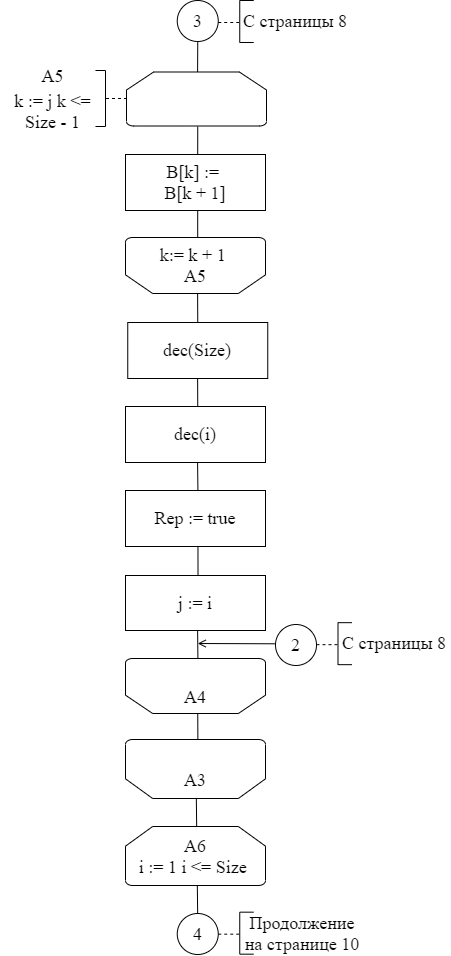

The diagram above was exported from draw.io. Its source (the exported page's mxGraphModel, read from the mxfile embedded in the PNG):
<mxGraphModel dx="1422" dy="762" grid="1" gridSize="14" guides="1" tooltips="1" connect="1" arrows="1" fold="1" page="1" pageScale="1" pageWidth="827" pageHeight="1169" math="0" shadow="0">
  <root>
    <mxCell id="0" />
    <mxCell id="1" parent="0" />
    <mxCell id="p77lYaRdRUuy1M874pAF-77" value="&lt;font style=&quot;font-size: 18px&quot;&gt;3&lt;/font&gt;" style="ellipse;whiteSpace=wrap;html=1;aspect=fixed;rounded=0;fontFamily=Times New Roman;fontSize=14;strokeWidth=1;" parent="1" vertex="1">
      <mxGeometry x="554.75" y="140" width="41" height="41" as="geometry" />
    </mxCell>
    <mxCell id="rD_G4ppQFx0NwC18gEqJ-21" value="&lt;font style=&quot;font-size: 18px&quot;&gt;j := i&lt;/font&gt;" style="rounded=0;whiteSpace=wrap;html=1;fontFamily=Times New Roman;fontSize=14;strokeWidth=1;" parent="1" vertex="1">
      <mxGeometry x="503" y="715" width="140" height="55" as="geometry" />
    </mxCell>
    <mxCell id="rD_G4ppQFx0NwC18gEqJ-24" value="" style="endArrow=none;html=1;rounded=0;fontFamily=Times New Roman;fontSize=14;" parent="1" edge="1">
      <mxGeometry width="50" height="50" relative="1" as="geometry">
        <mxPoint x="575.4" y="798" as="sourcePoint" />
        <mxPoint x="575.11" y="770" as="targetPoint" />
      </mxGeometry>
    </mxCell>
    <mxCell id="rD_G4ppQFx0NwC18gEqJ-25" value="&lt;font style=&quot;font-size: 18px&quot;&gt;&amp;nbsp;&lt;br&gt;А4&lt;/font&gt;" style="strokeWidth=1;html=1;shape=mxgraph.flowchart.loop_limit;whiteSpace=wrap;rounded=0;fontFamily=Times New Roman;fontSize=14;direction=west;align=center;" parent="1" vertex="1">
      <mxGeometry x="503" y="798" width="140" height="55" as="geometry" />
    </mxCell>
    <mxCell id="rD_G4ppQFx0NwC18gEqJ-26" value="&lt;font style=&quot;font-size: 18px&quot;&gt;&amp;nbsp;&lt;br&gt;А3&lt;/font&gt;" style="strokeWidth=1;html=1;shape=mxgraph.flowchart.loop_limit;whiteSpace=wrap;rounded=0;fontFamily=Times New Roman;fontSize=14;direction=west;align=center;" parent="1" vertex="1">
      <mxGeometry x="503" y="879" width="140" height="59" as="geometry" />
    </mxCell>
    <mxCell id="rD_G4ppQFx0NwC18gEqJ-42" value="" style="endArrow=open;html=1;rounded=0;fontFamily=Times New Roman;fontSize=14;endFill=0;" parent="1" edge="1">
      <mxGeometry width="50" height="50" relative="1" as="geometry">
        <mxPoint x="652.5" y="783.29" as="sourcePoint" />
        <mxPoint x="575.25" y="783" as="targetPoint" />
      </mxGeometry>
    </mxCell>
    <mxCell id="OME_I54FVbPok9RR3NWe-1" value="&lt;font style=&quot;font-size: 18px&quot;&gt;dec(Size)&lt;/font&gt;" style="rounded=0;whiteSpace=wrap;html=1;fontFamily=Times New Roman;fontSize=14;strokeWidth=1;" parent="1" vertex="1">
      <mxGeometry x="505.25" y="462" width="140" height="56" as="geometry" />
    </mxCell>
    <mxCell id="OME_I54FVbPok9RR3NWe-2" value="" style="endArrow=none;html=1;rounded=0;fontFamily=Times New Roman;fontSize=14;exitX=0.518;exitY=0.007;exitDx=0;exitDy=0;exitPerimeter=0;" parent="1" edge="1" source="rD_G4ppQFx0NwC18gEqJ-21">
      <mxGeometry width="50" height="50" relative="1" as="geometry">
        <mxPoint x="575.05" y="714" as="sourcePoint" />
        <mxPoint x="575.4599999999999" y="686" as="targetPoint" />
      </mxGeometry>
    </mxCell>
    <mxCell id="tnIpu2wfFmR8L_1Mcf-Q-1" value="&lt;font style=&quot;font-size: 18px&quot;&gt;2&lt;/font&gt;" style="ellipse;whiteSpace=wrap;html=1;aspect=fixed;rounded=0;fontFamily=Times New Roman;fontSize=14;strokeWidth=1;" parent="1" vertex="1">
      <mxGeometry x="653" y="764" width="41" height="41" as="geometry" />
    </mxCell>
    <mxCell id="tnIpu2wfFmR8L_1Mcf-Q-5" value="" style="endArrow=none;html=1;rounded=0;fontFamily=Times New Roman;fontSize=14;exitX=0.483;exitY=0.992;exitDx=0;exitDy=0;exitPerimeter=0;entryX=0.484;entryY=-0.008;entryDx=0;entryDy=0;entryPerimeter=0;" parent="1" source="rD_G4ppQFx0NwC18gEqJ-26" edge="1" target="rD_G4ppQFx0NwC18gEqJ-25">
      <mxGeometry width="50" height="50" relative="1" as="geometry">
        <mxPoint x="573" y="868" as="sourcePoint" />
        <mxPoint x="572.7099999999998" y="853" as="targetPoint" />
      </mxGeometry>
    </mxCell>
    <mxCell id="tnIpu2wfFmR8L_1Mcf-Q-6" value="" style="endArrow=none;html=1;rounded=0;fontFamily=Times New Roman;fontSize=14;" parent="1" edge="1">
      <mxGeometry width="50" height="50" relative="1" as="geometry">
        <mxPoint x="574.17" y="966" as="sourcePoint" />
        <mxPoint x="573.8299999999998" y="938" as="targetPoint" />
      </mxGeometry>
    </mxCell>
    <mxCell id="tnIpu2wfFmR8L_1Mcf-Q-10" value="" style="endArrow=none;dashed=1;html=1;rounded=0;fontFamily=Times New Roman;fontSize=18;" parent="1" edge="1">
      <mxGeometry width="50" height="50" relative="1" as="geometry">
        <mxPoint x="595.75" y="162" as="sourcePoint" />
        <mxPoint x="617.25" y="162" as="targetPoint" />
      </mxGeometry>
    </mxCell>
    <mxCell id="tnIpu2wfFmR8L_1Mcf-Q-11" value="" style="endArrow=none;html=1;rounded=0;fontFamily=Times New Roman;fontSize=18;" parent="1" edge="1">
      <mxGeometry width="50" height="50" relative="1" as="geometry">
        <mxPoint x="617.25" y="182" as="sourcePoint" />
        <mxPoint x="617.25" y="140" as="targetPoint" />
      </mxGeometry>
    </mxCell>
    <mxCell id="tnIpu2wfFmR8L_1Mcf-Q-12" value="" style="endArrow=none;html=1;rounded=0;fontFamily=Times New Roman;fontSize=18;" parent="1" edge="1">
      <mxGeometry width="50" height="50" relative="1" as="geometry">
        <mxPoint x="617.25" y="140" as="sourcePoint" />
        <mxPoint x="631.25" y="140" as="targetPoint" />
      </mxGeometry>
    </mxCell>
    <mxCell id="tnIpu2wfFmR8L_1Mcf-Q-13" value="" style="endArrow=none;html=1;rounded=0;fontFamily=Times New Roman;fontSize=18;" parent="1" edge="1">
      <mxGeometry width="50" height="50" relative="1" as="geometry">
        <mxPoint x="617.25" y="182" as="sourcePoint" />
        <mxPoint x="631.25" y="182" as="targetPoint" />
      </mxGeometry>
    </mxCell>
    <mxCell id="tnIpu2wfFmR8L_1Mcf-Q-14" value="С страницы 8" style="text;html=1;strokeColor=none;fillColor=none;align=center;verticalAlign=middle;whiteSpace=wrap;rounded=0;fontFamily=Times New Roman;fontSize=18;" parent="1" vertex="1">
      <mxGeometry x="617.25" y="140" width="112" height="42" as="geometry" />
    </mxCell>
    <mxCell id="tnIpu2wfFmR8L_1Mcf-Q-15" value="" style="endArrow=none;dashed=1;html=1;rounded=0;fontFamily=Times New Roman;fontSize=18;" parent="1" edge="1">
      <mxGeometry width="50" height="50" relative="1" as="geometry">
        <mxPoint x="694.0000000000002" y="784.17" as="sourcePoint" />
        <mxPoint x="715.5" y="784.17" as="targetPoint" />
      </mxGeometry>
    </mxCell>
    <mxCell id="tnIpu2wfFmR8L_1Mcf-Q-16" value="" style="endArrow=none;html=1;rounded=0;fontFamily=Times New Roman;fontSize=18;" parent="1" edge="1">
      <mxGeometry width="50" height="50" relative="1" as="geometry">
        <mxPoint x="715.5" y="804.17" as="sourcePoint" />
        <mxPoint x="715.5" y="762.1700000000001" as="targetPoint" />
      </mxGeometry>
    </mxCell>
    <mxCell id="tnIpu2wfFmR8L_1Mcf-Q-17" value="" style="endArrow=none;html=1;rounded=0;fontFamily=Times New Roman;fontSize=18;" parent="1" edge="1">
      <mxGeometry width="50" height="50" relative="1" as="geometry">
        <mxPoint x="715.5" y="762.1700000000001" as="sourcePoint" />
        <mxPoint x="729.5" y="762.1700000000001" as="targetPoint" />
      </mxGeometry>
    </mxCell>
    <mxCell id="tnIpu2wfFmR8L_1Mcf-Q-18" value="" style="endArrow=none;html=1;rounded=0;fontFamily=Times New Roman;fontSize=18;" parent="1" edge="1">
      <mxGeometry width="50" height="50" relative="1" as="geometry">
        <mxPoint x="715.5" y="804.17" as="sourcePoint" />
        <mxPoint x="729.5" y="804.17" as="targetPoint" />
      </mxGeometry>
    </mxCell>
    <mxCell id="tnIpu2wfFmR8L_1Mcf-Q-19" value="С страницы 8" style="text;html=1;strokeColor=none;fillColor=none;align=center;verticalAlign=middle;whiteSpace=wrap;rounded=0;fontFamily=Times New Roman;fontSize=18;" parent="1" vertex="1">
      <mxGeometry x="715.5" y="762.17" width="112" height="42" as="geometry" />
    </mxCell>
    <mxCell id="1SHbTgALd2J7KpSYeBNh-1" value="&lt;font style=&quot;font-size: 18px&quot;&gt;B[k] := &lt;br&gt;B[k + 1]&lt;/font&gt;" style="rounded=0;whiteSpace=wrap;html=1;fontFamily=Times New Roman;fontSize=14;strokeWidth=1;" vertex="1" parent="1">
      <mxGeometry x="503" y="294" width="140" height="56" as="geometry" />
    </mxCell>
    <mxCell id="1SHbTgALd2J7KpSYeBNh-2" value="&lt;font style=&quot;font-size: 18px&quot;&gt;k:= k + 1&amp;nbsp;&lt;br&gt;А5&lt;/font&gt;" style="strokeWidth=1;html=1;shape=mxgraph.flowchart.loop_limit;whiteSpace=wrap;rounded=0;fontFamily=Times New Roman;fontSize=14;direction=west;" vertex="1" parent="1">
      <mxGeometry x="503" y="377" width="140" height="56" as="geometry" />
    </mxCell>
    <mxCell id="1SHbTgALd2J7KpSYeBNh-3" value="" style="endArrow=none;html=1;rounded=0;fontFamily=Times New Roman;fontSize=14;" edge="1" parent="1">
      <mxGeometry width="50" height="50" relative="1" as="geometry">
        <mxPoint x="575.2" y="377" as="sourcePoint" />
        <mxPoint x="575.2" y="350" as="targetPoint" />
      </mxGeometry>
    </mxCell>
    <mxCell id="1SHbTgALd2J7KpSYeBNh-4" value="" style="endArrow=none;html=1;rounded=0;fontFamily=Times New Roman;fontSize=14;exitX=0.5;exitY=0;exitDx=0;exitDy=0;" edge="1" parent="1">
      <mxGeometry width="50" height="50" relative="1" as="geometry">
        <mxPoint x="575.1999999999998" y="294" as="sourcePoint" />
        <mxPoint x="575.2499999999998" y="266" as="targetPoint" />
      </mxGeometry>
    </mxCell>
    <mxCell id="1SHbTgALd2J7KpSYeBNh-5" value="&lt;font style=&quot;font-size: 18px&quot;&gt;&lt;br&gt;&lt;/font&gt;" style="strokeWidth=1;html=1;shape=mxgraph.flowchart.loop_limit;whiteSpace=wrap;rounded=1;fontFamily=Times New Roman;fontSize=14;" vertex="1" parent="1">
      <mxGeometry x="504" y="211.5" width="140" height="54" as="geometry" />
    </mxCell>
    <mxCell id="1SHbTgALd2J7KpSYeBNh-6" value="" style="endArrow=none;html=1;rounded=0;fontFamily=Times New Roman;fontSize=14;" edge="1" parent="1">
      <mxGeometry width="50" height="50" relative="1" as="geometry">
        <mxPoint x="483" y="266" as="sourcePoint" />
        <mxPoint x="483" y="210" as="targetPoint" />
      </mxGeometry>
    </mxCell>
    <mxCell id="1SHbTgALd2J7KpSYeBNh-7" value="" style="endArrow=none;html=1;rounded=0;fontFamily=Times New Roman;fontSize=14;" edge="1" parent="1">
      <mxGeometry width="50" height="50" relative="1" as="geometry">
        <mxPoint x="473" y="266" as="sourcePoint" />
        <mxPoint x="482.93000000000006" y="266" as="targetPoint" />
      </mxGeometry>
    </mxCell>
    <mxCell id="1SHbTgALd2J7KpSYeBNh-8" value="" style="endArrow=none;html=1;rounded=0;fontFamily=Times New Roman;fontSize=14;" edge="1" parent="1">
      <mxGeometry width="50" height="50" relative="1" as="geometry">
        <mxPoint x="475.9999999999998" y="210" as="sourcePoint" />
        <mxPoint x="475.9999999999998" y="210" as="targetPoint" />
        <Array as="points">
          <mxPoint x="476" y="210" />
        </Array>
      </mxGeometry>
    </mxCell>
    <mxCell id="1SHbTgALd2J7KpSYeBNh-9" value="" style="endArrow=none;dashed=1;html=1;rounded=0;fontFamily=Times New Roman;fontSize=14;" edge="1" parent="1">
      <mxGeometry width="50" height="50" relative="1" as="geometry">
        <mxPoint x="483.4999999999998" y="238" as="sourcePoint" />
        <mxPoint x="504.0000000000002" y="238" as="targetPoint" />
      </mxGeometry>
    </mxCell>
    <mxCell id="1SHbTgALd2J7KpSYeBNh-10" value="" style="endArrow=none;html=1;rounded=0;fontFamily=Times New Roman;fontSize=14;" edge="1" parent="1">
      <mxGeometry width="50" height="50" relative="1" as="geometry">
        <mxPoint x="473" y="210" as="sourcePoint" />
        <mxPoint x="482.93000000000006" y="210" as="targetPoint" />
      </mxGeometry>
    </mxCell>
    <mxCell id="1SHbTgALd2J7KpSYeBNh-11" value="&lt;span style=&quot;font-size: 18px&quot;&gt;А5&lt;/span&gt;&lt;br style=&quot;font-size: 18px&quot;&gt;&lt;span style=&quot;font-size: 18px&quot;&gt;k := j k &amp;lt;= Size - 1&lt;/span&gt;" style="text;html=1;strokeColor=none;fillColor=none;align=center;verticalAlign=middle;whiteSpace=wrap;rounded=0;fontFamily=Times New Roman;fontSize=14;" vertex="1" parent="1">
      <mxGeometry x="378" y="210" width="105" height="57" as="geometry" />
    </mxCell>
    <mxCell id="1SHbTgALd2J7KpSYeBNh-12" value="" style="endArrow=none;html=1;rounded=0;fontFamily=Times New Roman;fontSize=14;entryX=0.5;entryY=1;entryDx=0;entryDy=0;" edge="1" parent="1" target="p77lYaRdRUuy1M874pAF-77">
      <mxGeometry width="50" height="50" relative="1" as="geometry">
        <mxPoint x="575.09" y="211.5" as="sourcePoint" />
        <mxPoint x="574.7499999999999" y="183.5" as="targetPoint" />
      </mxGeometry>
    </mxCell>
    <mxCell id="1SHbTgALd2J7KpSYeBNh-13" value="" style="endArrow=none;html=1;rounded=0;fontFamily=Times New Roman;fontSize=14;exitX=0.5;exitY=0;exitDx=0;exitDy=0;entryX=0.485;entryY=0.003;entryDx=0;entryDy=0;entryPerimeter=0;" edge="1" parent="1" source="OME_I54FVbPok9RR3NWe-1" target="1SHbTgALd2J7KpSYeBNh-2">
      <mxGeometry width="50" height="50" relative="1" as="geometry">
        <mxPoint x="575.1199999999999" y="459" as="sourcePoint" />
        <mxPoint x="575.25" y="434" as="targetPoint" />
      </mxGeometry>
    </mxCell>
    <mxCell id="1SHbTgALd2J7KpSYeBNh-27" value="&lt;span style=&quot;font-size: 18px&quot;&gt;4&lt;/span&gt;" style="ellipse;whiteSpace=wrap;html=1;aspect=fixed;rounded=0;fontFamily=Times New Roman;fontSize=14;strokeWidth=1;" vertex="1" parent="1">
      <mxGeometry x="554.75" y="1053" width="41" height="41" as="geometry" />
    </mxCell>
    <mxCell id="1SHbTgALd2J7KpSYeBNh-28" value="&lt;font style=&quot;font-size: 18px&quot;&gt;dec(i)&lt;/font&gt;" style="rounded=0;whiteSpace=wrap;html=1;fontFamily=Times New Roman;fontSize=14;strokeWidth=1;" vertex="1" parent="1">
      <mxGeometry x="503" y="546" width="140" height="56" as="geometry" />
    </mxCell>
    <mxCell id="1SHbTgALd2J7KpSYeBNh-42" value="&lt;span style=&quot;font-size: 18px&quot;&gt;Rep := true&lt;/span&gt;" style="rounded=0;whiteSpace=wrap;html=1;fontFamily=Times New Roman;fontSize=14;strokeWidth=1;" vertex="1" parent="1">
      <mxGeometry x="503" y="630" width="140" height="56" as="geometry" />
    </mxCell>
    <mxCell id="1SHbTgALd2J7KpSYeBNh-43" value="" style="endArrow=none;html=1;rounded=0;fontFamily=Times New Roman;fontSize=14;entryX=0.485;entryY=0.003;entryDx=0;entryDy=0;entryPerimeter=0;" edge="1" parent="1">
      <mxGeometry width="50" height="50" relative="1" as="geometry">
        <mxPoint x="575.25" y="546" as="sourcePoint" />
        <mxPoint x="575.11" y="518.0020000000001" as="targetPoint" />
      </mxGeometry>
    </mxCell>
    <mxCell id="1SHbTgALd2J7KpSYeBNh-44" value="" style="endArrow=none;html=1;rounded=0;fontFamily=Times New Roman;fontSize=14;" edge="1" parent="1">
      <mxGeometry width="50" height="50" relative="1" as="geometry">
        <mxPoint x="575.42" y="630" as="sourcePoint" />
        <mxPoint x="575.0799999999996" y="602" as="targetPoint" />
      </mxGeometry>
    </mxCell>
    <mxCell id="1SHbTgALd2J7KpSYeBNh-45" value="" style="endArrow=none;dashed=1;html=1;rounded=0;fontFamily=Times New Roman;fontSize=18;" edge="1" parent="1">
      <mxGeometry width="50" height="50" relative="1" as="geometry">
        <mxPoint x="595.7500000000002" y="1073.67" as="sourcePoint" />
        <mxPoint x="617.25" y="1073.67" as="targetPoint" />
      </mxGeometry>
    </mxCell>
    <mxCell id="1SHbTgALd2J7KpSYeBNh-46" value="" style="endArrow=none;html=1;rounded=0;fontFamily=Times New Roman;fontSize=18;" edge="1" parent="1">
      <mxGeometry width="50" height="50" relative="1" as="geometry">
        <mxPoint x="617.25" y="1093.67" as="sourcePoint" />
        <mxPoint x="617.25" y="1051.67" as="targetPoint" />
      </mxGeometry>
    </mxCell>
    <mxCell id="1SHbTgALd2J7KpSYeBNh-47" value="" style="endArrow=none;html=1;rounded=0;fontFamily=Times New Roman;fontSize=18;" edge="1" parent="1">
      <mxGeometry width="50" height="50" relative="1" as="geometry">
        <mxPoint x="617.25" y="1051.67" as="sourcePoint" />
        <mxPoint x="631.2500000000002" y="1051.67" as="targetPoint" />
      </mxGeometry>
    </mxCell>
    <mxCell id="1SHbTgALd2J7KpSYeBNh-48" value="" style="endArrow=none;html=1;rounded=0;fontFamily=Times New Roman;fontSize=18;" edge="1" parent="1">
      <mxGeometry width="50" height="50" relative="1" as="geometry">
        <mxPoint x="617.25" y="1093.67" as="sourcePoint" />
        <mxPoint x="631.2500000000002" y="1093.67" as="targetPoint" />
      </mxGeometry>
    </mxCell>
    <mxCell id="1SHbTgALd2J7KpSYeBNh-49" value="Продолжение на странице 10" style="text;html=1;strokeColor=none;fillColor=none;align=center;verticalAlign=middle;whiteSpace=wrap;rounded=0;fontFamily=Times New Roman;fontSize=18;" vertex="1" parent="1">
      <mxGeometry x="617.25" y="1051.67" width="126" height="42" as="geometry" />
    </mxCell>
    <mxCell id="1SHbTgALd2J7KpSYeBNh-50" value="&lt;font style=&quot;font-size: 18px&quot;&gt;А6&lt;br&gt;i := 1 i &amp;lt;= Size&amp;nbsp;&lt;br&gt;&lt;/font&gt;" style="strokeWidth=1;html=1;shape=mxgraph.flowchart.loop_limit;whiteSpace=wrap;rounded=1;fontFamily=Times New Roman;fontSize=14;" vertex="1" parent="1">
      <mxGeometry x="503" y="966" width="140" height="59" as="geometry" />
    </mxCell>
    <mxCell id="1SHbTgALd2J7KpSYeBNh-63" value="" style="endArrow=none;html=1;rounded=0;fontFamily=Times New Roman;fontSize=14;" edge="1" parent="1">
      <mxGeometry width="50" height="50" relative="1" as="geometry">
        <mxPoint x="575.1700000000001" y="1053" as="sourcePoint" />
        <mxPoint x="574.8300000000002" y="1025" as="targetPoint" />
      </mxGeometry>
    </mxCell>
  </root>
</mxGraphModel>